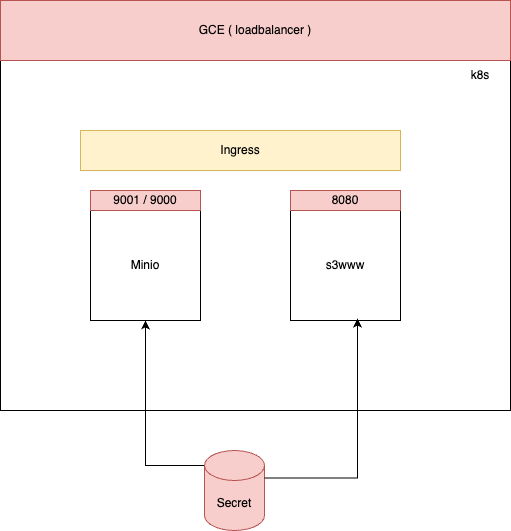

The diagram above was exported from draw.io. Its source (the exported page's mxGraphModel, read from the mxfile embedded in the PNG):
<mxGraphModel dx="1434" dy="785" grid="1" gridSize="10" guides="1" tooltips="1" connect="1" arrows="1" fold="1" page="1" pageScale="1" pageWidth="827" pageHeight="1169" math="0" shadow="0">
  <root>
    <mxCell id="0" />
    <mxCell id="1" parent="0" />
    <mxCell id="jTMh8rg6_yrd9X1EhJvV-5" value="" style="rounded=0;whiteSpace=wrap;html=1;" vertex="1" parent="1">
      <mxGeometry x="160" y="310" width="510" height="350" as="geometry" />
    </mxCell>
    <mxCell id="jTMh8rg6_yrd9X1EhJvV-1" value="Minio" style="whiteSpace=wrap;html=1;aspect=fixed;" vertex="1" parent="1">
      <mxGeometry x="250" y="460" width="110" height="110" as="geometry" />
    </mxCell>
    <mxCell id="jTMh8rg6_yrd9X1EhJvV-2" value="s3www" style="whiteSpace=wrap;html=1;aspect=fixed;" vertex="1" parent="1">
      <mxGeometry x="450" y="460" width="110" height="110" as="geometry" />
    </mxCell>
    <mxCell id="jTMh8rg6_yrd9X1EhJvV-3" value="8080" style="rounded=0;whiteSpace=wrap;html=1;fillColor=#f8cecc;strokeColor=#b85450;" vertex="1" parent="1">
      <mxGeometry x="450" y="440" width="110" height="20" as="geometry" />
    </mxCell>
    <mxCell id="jTMh8rg6_yrd9X1EhJvV-4" value="9001 / 9000" style="rounded=0;whiteSpace=wrap;html=1;fillColor=#f8cecc;strokeColor=#b85450;" vertex="1" parent="1">
      <mxGeometry x="250" y="440" width="110" height="20" as="geometry" />
    </mxCell>
    <mxCell id="jTMh8rg6_yrd9X1EhJvV-6" value="k8s" style="text;html=1;align=center;verticalAlign=middle;whiteSpace=wrap;rounded=0;" vertex="1" parent="1">
      <mxGeometry x="610" y="310" width="60" height="30" as="geometry" />
    </mxCell>
    <mxCell id="jTMh8rg6_yrd9X1EhJvV-7" value="Ingress" style="rounded=0;whiteSpace=wrap;html=1;fillColor=#fff2cc;strokeColor=#d6b656;" vertex="1" parent="1">
      <mxGeometry x="240" y="380" width="320" height="40" as="geometry" />
    </mxCell>
    <mxCell id="jTMh8rg6_yrd9X1EhJvV-8" value="GCE ( loadbalancer )" style="rounded=0;whiteSpace=wrap;html=1;fillColor=#f8cecc;strokeColor=#b85450;" vertex="1" parent="1">
      <mxGeometry x="160" y="250" width="510" height="60" as="geometry" />
    </mxCell>
    <mxCell id="jTMh8rg6_yrd9X1EhJvV-10" style="edgeStyle=orthogonalEdgeStyle;rounded=0;orthogonalLoop=1;jettySize=auto;html=1;exitX=0;exitY=0;exitDx=0;exitDy=15;exitPerimeter=0;" edge="1" parent="1" source="jTMh8rg6_yrd9X1EhJvV-9" target="jTMh8rg6_yrd9X1EhJvV-1">
      <mxGeometry relative="1" as="geometry" />
    </mxCell>
    <mxCell id="jTMh8rg6_yrd9X1EhJvV-9" value="Secret" style="shape=cylinder3;whiteSpace=wrap;html=1;boundedLbl=1;backgroundOutline=1;size=15;fillColor=#f8cecc;strokeColor=#b85450;" vertex="1" parent="1">
      <mxGeometry x="364" y="700" width="60" height="80" as="geometry" />
    </mxCell>
    <mxCell id="jTMh8rg6_yrd9X1EhJvV-11" style="edgeStyle=orthogonalEdgeStyle;rounded=0;orthogonalLoop=1;jettySize=auto;html=1;exitX=1;exitY=0;exitDx=0;exitDy=27.5;exitPerimeter=0;entryX=0.609;entryY=0.982;entryDx=0;entryDy=0;entryPerimeter=0;" edge="1" parent="1" source="jTMh8rg6_yrd9X1EhJvV-9" target="jTMh8rg6_yrd9X1EhJvV-2">
      <mxGeometry relative="1" as="geometry" />
    </mxCell>
  </root>
</mxGraphModel>